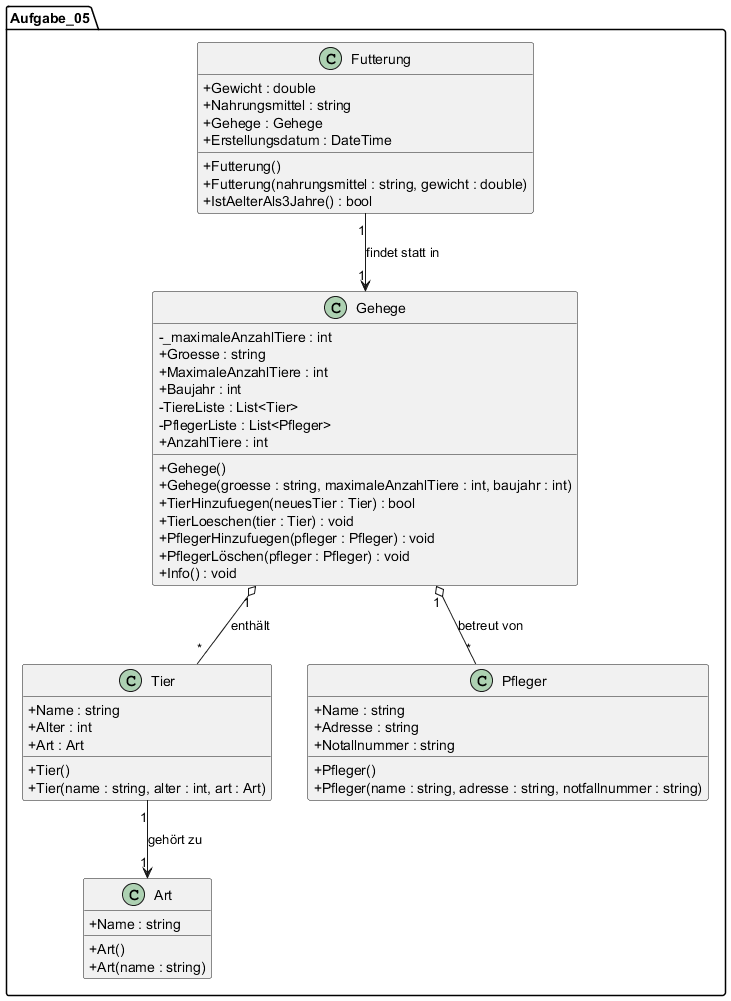

The diagram above was rendered by PlantUML. Its source (embedded in the PNG):
@startuml
skinparam classAttributeIconSize 0

package Aufgabe_05 {
    class Art {
        + Name : string
        + Art()
        + Art(name : string)
    }

    class Tier {
        + Name : string
        + Alter : int
        + Art : Art
        + Tier()
        + Tier(name : string, alter : int, art : Art)
    }

    class Pfleger {
        + Name : string
        + Adresse : string
        + Notallnummer : string
        + Pfleger()
        + Pfleger(name : string, adresse : string, notfallnummer : string)
    }

    class Gehege {
        - _maximaleAnzahlTiere : int
        + Groesse : string
        + MaximaleAnzahlTiere : int
        + Baujahr : int
        - TiereListe : List<Tier>
        - PflegerListe : List<Pfleger>
        + AnzahlTiere : int
        + Gehege()
        + Gehege(groesse : string, maximaleAnzahlTiere : int, baujahr : int)
        + TierHinzufuegen(neuesTier : Tier) : bool
        + TierLoeschen(tier : Tier) : void
        + PflegerHinzufuegen(pfleger : Pfleger) : void
        + PflegerLöschen(pfleger : Pfleger) : void
        + Info() : void
    }

    class Futterung {
        + Gewicht : double
        + Nahrungsmittel : string
        + Gehege : Gehege
        + Erstellungsdatum : DateTime
        + Futterung()
        + Futterung(nahrungsmittel : string, gewicht : double)
        + IstAelterAls3Jahre() : bool
    }

    Tier "1" --> "1" Art : gehört zu
    Gehege "1" o-- "*" Tier : enthält
    Gehege "1" o-- "*" Pfleger : betreut von
    Futterung "1" --> "1" Gehege : findet statt in
}
@enduml